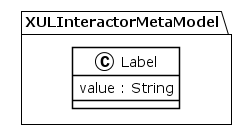

The diagram above was rendered by PlantUML. Its source (embedded in the PNG):
@startuml
!theme plain
package XULInteractorMetaModel {
class Label {
	 value : String
}
}
@enduml